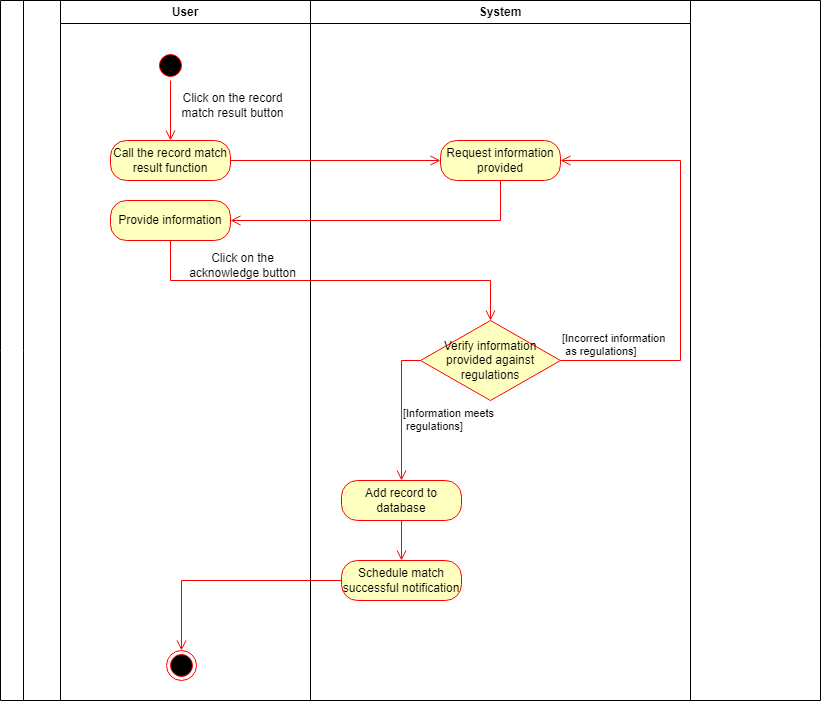

The diagram above was exported from draw.io. Its source (the exported page's mxGraphModel, read from the mxfile embedded in the PNG):
<mxGraphModel dx="1050" dy="491" grid="1" gridSize="10" guides="1" tooltips="1" connect="1" arrows="1" fold="1" page="1" pageScale="1" pageWidth="827" pageHeight="1169" math="0" shadow="0">
  <root>
    <mxCell id="0" />
    <mxCell id="1" parent="0" />
    <mxCell id="kUmm90yqrJWyz3cIMly0-1" value="" style="swimlane;horizontal=0;whiteSpace=wrap;html=1;" parent="1" vertex="1">
      <mxGeometry width="820" height="700" as="geometry" />
    </mxCell>
    <mxCell id="kUmm90yqrJWyz3cIMly0-2" value="User" style="swimlane;whiteSpace=wrap;html=1;" parent="kUmm90yqrJWyz3cIMly0-1" vertex="1">
      <mxGeometry x="60" width="250" height="700" as="geometry" />
    </mxCell>
    <mxCell id="kUmm90yqrJWyz3cIMly0-3" value="" style="ellipse;html=1;shape=startState;fillColor=#000000;strokeColor=#ff0000;" parent="kUmm90yqrJWyz3cIMly0-2" vertex="1">
      <mxGeometry x="95" y="50" width="30" height="30" as="geometry" />
    </mxCell>
    <mxCell id="kUmm90yqrJWyz3cIMly0-4" value="" style="edgeStyle=orthogonalEdgeStyle;html=1;verticalAlign=bottom;endArrow=open;endSize=8;strokeColor=#ff0000;rounded=0;" parent="kUmm90yqrJWyz3cIMly0-2" source="kUmm90yqrJWyz3cIMly0-3" edge="1">
      <mxGeometry relative="1" as="geometry">
        <mxPoint x="110" y="140" as="targetPoint" />
      </mxGeometry>
    </mxCell>
    <mxCell id="kUmm90yqrJWyz3cIMly0-5" value="Click on the record match result button" style="text;html=1;strokeColor=none;fillColor=none;align=center;verticalAlign=middle;whiteSpace=wrap;rounded=0;" parent="kUmm90yqrJWyz3cIMly0-2" vertex="1">
      <mxGeometry x="115" y="90" width="115" height="30" as="geometry" />
    </mxCell>
    <mxCell id="kUmm90yqrJWyz3cIMly0-6" value="Call the record match result function" style="rounded=1;whiteSpace=wrap;html=1;arcSize=40;fontColor=#000000;fillColor=#ffffc0;strokeColor=#ff0000;" parent="kUmm90yqrJWyz3cIMly0-2" vertex="1">
      <mxGeometry x="50" y="140" width="120" height="40" as="geometry" />
    </mxCell>
    <mxCell id="kUmm90yqrJWyz3cIMly0-7" value="Click on the acknowledge button" style="text;html=1;strokeColor=none;fillColor=none;align=center;verticalAlign=middle;whiteSpace=wrap;rounded=0;" parent="kUmm90yqrJWyz3cIMly0-2" vertex="1">
      <mxGeometry x="125" y="250" width="115" height="30" as="geometry" />
    </mxCell>
    <mxCell id="kUmm90yqrJWyz3cIMly0-10" value="Provide information" style="rounded=1;whiteSpace=wrap;html=1;arcSize=40;fontColor=#000000;fillColor=#ffffc0;strokeColor=#ff0000;" parent="kUmm90yqrJWyz3cIMly0-2" vertex="1">
      <mxGeometry x="50" y="200" width="120" height="40" as="geometry" />
    </mxCell>
    <mxCell id="kUmm90yqrJWyz3cIMly0-11" value="System" style="swimlane;whiteSpace=wrap;html=1;" parent="kUmm90yqrJWyz3cIMly0-1" vertex="1">
      <mxGeometry x="310" width="380" height="700" as="geometry" />
    </mxCell>
    <mxCell id="kUmm90yqrJWyz3cIMly0-12" value="Request information provided" style="rounded=1;whiteSpace=wrap;html=1;arcSize=40;fontColor=#000000;fillColor=#ffffc0;strokeColor=#ff0000;" parent="kUmm90yqrJWyz3cIMly0-11" vertex="1">
      <mxGeometry x="130" y="140" width="120" height="40" as="geometry" />
    </mxCell>
    <mxCell id="kUmm90yqrJWyz3cIMly0-13" value="Verify information provided against regulations" style="rhombus;whiteSpace=wrap;html=1;fontColor=#000000;fillColor=#ffffc0;strokeColor=#ff0000;" parent="kUmm90yqrJWyz3cIMly0-11" vertex="1">
      <mxGeometry x="110" y="320" width="140" height="80" as="geometry" />
    </mxCell>
    <mxCell id="kUmm90yqrJWyz3cIMly0-14" value="[Incorrect information&lt;br&gt;&amp;nbsp;as regulations]" style="edgeStyle=orthogonalEdgeStyle;html=1;align=left;verticalAlign=bottom;endArrow=open;endSize=8;strokeColor=#ff0000;rounded=0;entryX=1;entryY=0.5;entryDx=0;entryDy=0;exitX=1;exitY=0.5;exitDx=0;exitDy=0;" parent="kUmm90yqrJWyz3cIMly0-11" source="kUmm90yqrJWyz3cIMly0-13" target="kUmm90yqrJWyz3cIMly0-12" edge="1">
      <mxGeometry x="-1" relative="1" as="geometry">
        <mxPoint x="-240" y="260" as="targetPoint" />
        <Array as="points">
          <mxPoint x="370" y="360" />
          <mxPoint x="370" y="160" />
        </Array>
      </mxGeometry>
    </mxCell>
    <mxCell id="WQyiPmhVd2BAP5unULox-7" value="[Information meets&lt;br&gt;&amp;nbsp;regulations]" style="edgeStyle=orthogonalEdgeStyle;html=1;align=left;verticalAlign=top;endArrow=open;endSize=8;strokeColor=#ff0000;rounded=0;entryX=0.5;entryY=0;entryDx=0;entryDy=0;" edge="1" parent="kUmm90yqrJWyz3cIMly0-11" target="WQyiPmhVd2BAP5unULox-9">
      <mxGeometry x="-0.1511" relative="1" as="geometry">
        <mxPoint x="-130" y="520" as="targetPoint" />
        <mxPoint as="offset" />
        <mxPoint x="110" y="360" as="sourcePoint" />
        <Array as="points">
          <mxPoint x="91" y="360" />
        </Array>
      </mxGeometry>
    </mxCell>
    <mxCell id="WQyiPmhVd2BAP5unULox-8" value="" style="ellipse;html=1;shape=endState;fillColor=#000000;strokeColor=#ff0000;direction=south;" vertex="1" parent="kUmm90yqrJWyz3cIMly0-11">
      <mxGeometry x="-144" y="650" width="30" height="30" as="geometry" />
    </mxCell>
    <mxCell id="WQyiPmhVd2BAP5unULox-9" value="Add record to database" style="rounded=1;whiteSpace=wrap;html=1;arcSize=40;fontColor=#000000;fillColor=#ffffc0;strokeColor=#ff0000;" vertex="1" parent="kUmm90yqrJWyz3cIMly0-11">
      <mxGeometry x="31" y="480" width="120" height="40" as="geometry" />
    </mxCell>
    <mxCell id="WQyiPmhVd2BAP5unULox-10" value="Schedule match successful notification" style="rounded=1;whiteSpace=wrap;html=1;arcSize=40;fontColor=#000000;fillColor=#ffffc0;strokeColor=#ff0000;" vertex="1" parent="kUmm90yqrJWyz3cIMly0-11">
      <mxGeometry x="31" y="560" width="120" height="40" as="geometry" />
    </mxCell>
    <mxCell id="WQyiPmhVd2BAP5unULox-11" value="" style="edgeStyle=orthogonalEdgeStyle;html=1;verticalAlign=bottom;endArrow=open;endSize=8;strokeColor=#ff0000;rounded=0;entryX=0.5;entryY=0;entryDx=0;entryDy=0;exitX=0.5;exitY=1;exitDx=0;exitDy=0;" edge="1" parent="kUmm90yqrJWyz3cIMly0-11" source="WQyiPmhVd2BAP5unULox-9" target="WQyiPmhVd2BAP5unULox-10">
      <mxGeometry relative="1" as="geometry">
        <mxPoint x="101" y="660" as="targetPoint" />
        <mxPoint x="101" y="610" as="sourcePoint" />
      </mxGeometry>
    </mxCell>
    <mxCell id="WQyiPmhVd2BAP5unULox-12" value="" style="edgeStyle=orthogonalEdgeStyle;html=1;verticalAlign=bottom;endArrow=open;endSize=8;strokeColor=#ff0000;rounded=0;entryX=0;entryY=0.5;entryDx=0;entryDy=0;" edge="1" parent="kUmm90yqrJWyz3cIMly0-11" source="WQyiPmhVd2BAP5unULox-10" target="WQyiPmhVd2BAP5unULox-8">
      <mxGeometry relative="1" as="geometry">
        <mxPoint x="-129" y="540" as="targetPoint" />
      </mxGeometry>
    </mxCell>
    <mxCell id="kUmm90yqrJWyz3cIMly0-15" value="" style="edgeStyle=orthogonalEdgeStyle;html=1;verticalAlign=bottom;endArrow=open;endSize=8;strokeColor=#ff0000;rounded=0;entryX=0;entryY=0.5;entryDx=0;entryDy=0;" parent="kUmm90yqrJWyz3cIMly0-1" source="kUmm90yqrJWyz3cIMly0-6" target="kUmm90yqrJWyz3cIMly0-12" edge="1">
      <mxGeometry relative="1" as="geometry">
        <mxPoint x="140" y="240" as="targetPoint" />
      </mxGeometry>
    </mxCell>
    <mxCell id="kUmm90yqrJWyz3cIMly0-16" value="" style="edgeStyle=orthogonalEdgeStyle;html=1;verticalAlign=bottom;endArrow=open;endSize=8;strokeColor=#ff0000;rounded=0;exitX=0.5;exitY=1;exitDx=0;exitDy=0;entryX=1;entryY=0.5;entryDx=0;entryDy=0;" parent="kUmm90yqrJWyz3cIMly0-1" source="kUmm90yqrJWyz3cIMly0-12" target="kUmm90yqrJWyz3cIMly0-10" edge="1">
      <mxGeometry relative="1" as="geometry">
        <mxPoint x="140" y="340" as="targetPoint" />
        <mxPoint x="140" y="280" as="sourcePoint" />
      </mxGeometry>
    </mxCell>
    <mxCell id="kUmm90yqrJWyz3cIMly0-17" value="" style="edgeStyle=orthogonalEdgeStyle;html=1;verticalAlign=bottom;endArrow=open;endSize=8;strokeColor=#ff0000;rounded=0;exitX=0.5;exitY=1;exitDx=0;exitDy=0;" parent="kUmm90yqrJWyz3cIMly0-1" source="kUmm90yqrJWyz3cIMly0-10" target="kUmm90yqrJWyz3cIMly0-13" edge="1">
      <mxGeometry relative="1" as="geometry">
        <mxPoint x="210" y="230" as="targetPoint" />
        <mxPoint x="640" y="190" as="sourcePoint" />
      </mxGeometry>
    </mxCell>
  </root>
</mxGraphModel>